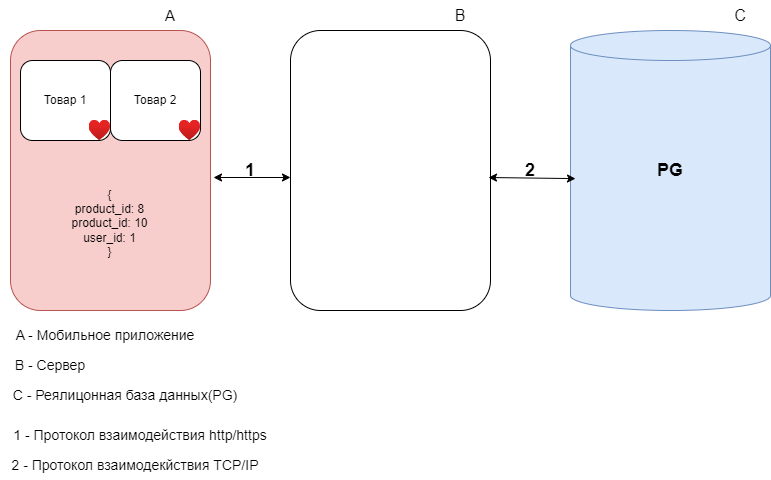

The diagram above was exported from draw.io. Its source (the exported page's mxGraphModel, read from the mxfile embedded in the PNG):
<mxGraphModel dx="1098" dy="828" grid="1" gridSize="10" guides="1" tooltips="1" connect="1" arrows="1" fold="1" page="1" pageScale="1" pageWidth="827" pageHeight="1169" math="0" shadow="0">
  <root>
    <mxCell id="0" />
    <mxCell id="1" parent="0" />
    <mxCell id="iAUiFamDQnuSsLCaNMS5-1" value="" style="rounded=1;whiteSpace=wrap;html=1;fillColor=#f8cecc;strokeColor=#b85450;" parent="1" vertex="1">
      <mxGeometry x="40" y="280" width="200" height="280" as="geometry" />
    </mxCell>
    <mxCell id="iAUiFamDQnuSsLCaNMS5-2" value="" style="rounded=1;whiteSpace=wrap;html=1;" parent="1" vertex="1">
      <mxGeometry x="320" y="280" width="200" height="280" as="geometry" />
    </mxCell>
    <mxCell id="iAUiFamDQnuSsLCaNMS5-3" value="" style="shape=cylinder3;whiteSpace=wrap;html=1;boundedLbl=1;backgroundOutline=1;size=15;fillColor=#dae8fc;strokeColor=#6c8ebf;" parent="1" vertex="1">
      <mxGeometry x="600" y="280" width="200" height="280" as="geometry" />
    </mxCell>
    <mxCell id="iAUiFamDQnuSsLCaNMS5-5" value="" style="endArrow=classic;startArrow=classic;html=1;rounded=0;exitX=1.015;exitY=0.525;exitDx=0;exitDy=0;exitPerimeter=0;entryX=0;entryY=0.525;entryDx=0;entryDy=0;entryPerimeter=0;" parent="1" source="iAUiFamDQnuSsLCaNMS5-1" target="iAUiFamDQnuSsLCaNMS5-2" edge="1">
      <mxGeometry width="50" height="50" relative="1" as="geometry">
        <mxPoint x="390" y="450" as="sourcePoint" />
        <mxPoint x="440" y="400" as="targetPoint" />
      </mxGeometry>
    </mxCell>
    <mxCell id="iAUiFamDQnuSsLCaNMS5-6" value="" style="endArrow=classic;startArrow=classic;html=1;rounded=0;entryX=0.025;entryY=0.529;entryDx=0;entryDy=0;entryPerimeter=0;exitX=0.99;exitY=0.525;exitDx=0;exitDy=0;exitPerimeter=0;" parent="1" source="iAUiFamDQnuSsLCaNMS5-2" target="iAUiFamDQnuSsLCaNMS5-3" edge="1">
      <mxGeometry width="50" height="50" relative="1" as="geometry">
        <mxPoint x="390" y="450" as="sourcePoint" />
        <mxPoint x="440" y="400" as="targetPoint" />
      </mxGeometry>
    </mxCell>
    <mxCell id="iAUiFamDQnuSsLCaNMS5-7" value="&lt;font style=&quot;font-size: 18px;&quot;&gt;&lt;b&gt;1&lt;/b&gt;&lt;/font&gt;" style="text;html=1;align=center;verticalAlign=middle;whiteSpace=wrap;rounded=0;" parent="1" vertex="1">
      <mxGeometry x="250" y="405" width="60" height="30" as="geometry" />
    </mxCell>
    <mxCell id="iAUiFamDQnuSsLCaNMS5-8" value="&lt;font style=&quot;font-size: 18px;&quot;&gt;&lt;b&gt;2&lt;/b&gt;&lt;/font&gt;" style="text;html=1;align=center;verticalAlign=middle;whiteSpace=wrap;rounded=0;" parent="1" vertex="1">
      <mxGeometry x="530" y="405" width="60" height="30" as="geometry" />
    </mxCell>
    <mxCell id="iAUiFamDQnuSsLCaNMS5-9" value="&lt;b&gt;&lt;font style=&quot;font-size: 18px;&quot;&gt;PG&lt;/font&gt;&lt;/b&gt;" style="text;html=1;align=center;verticalAlign=middle;whiteSpace=wrap;rounded=0;" parent="1" vertex="1">
      <mxGeometry x="670" y="405" width="60" height="30" as="geometry" />
    </mxCell>
    <mxCell id="iAUiFamDQnuSsLCaNMS5-10" value="&lt;font style=&quot;font-size: 15px;&quot;&gt;A&lt;/font&gt;" style="text;html=1;align=center;verticalAlign=middle;whiteSpace=wrap;rounded=0;" parent="1" vertex="1">
      <mxGeometry x="170" y="250" width="60" height="30" as="geometry" />
    </mxCell>
    <mxCell id="iAUiFamDQnuSsLCaNMS5-11" value="&lt;font style=&quot;font-size: 16px;&quot;&gt;B&lt;/font&gt;" style="text;html=1;align=center;verticalAlign=middle;whiteSpace=wrap;rounded=0;" parent="1" vertex="1">
      <mxGeometry x="460" y="250" width="60" height="30" as="geometry" />
    </mxCell>
    <mxCell id="iAUiFamDQnuSsLCaNMS5-12" value="&lt;font style=&quot;font-size: 16px;&quot;&gt;C&lt;/font&gt;" style="text;html=1;align=center;verticalAlign=middle;whiteSpace=wrap;rounded=0;" parent="1" vertex="1">
      <mxGeometry x="740" y="250" width="60" height="30" as="geometry" />
    </mxCell>
    <mxCell id="iAUiFamDQnuSsLCaNMS5-13" value="&lt;font style=&quot;font-size: 14px;&quot;&gt;A - Мобильное приложение&lt;/font&gt;" style="text;html=1;align=center;verticalAlign=middle;whiteSpace=wrap;rounded=0;" parent="1" vertex="1">
      <mxGeometry x="40" y="570" width="190" height="30" as="geometry" />
    </mxCell>
    <mxCell id="iAUiFamDQnuSsLCaNMS5-14" value="&lt;font style=&quot;font-size: 14px;&quot;&gt;B - Сервер&lt;/font&gt;" style="text;html=1;align=center;verticalAlign=middle;whiteSpace=wrap;rounded=0;" parent="1" vertex="1">
      <mxGeometry x="40" y="600" width="80" height="30" as="geometry" />
    </mxCell>
    <mxCell id="iAUiFamDQnuSsLCaNMS5-15" value="&lt;font style=&quot;font-size: 14px;&quot;&gt;С - Реялицонная база данных(PG)&lt;/font&gt;" style="text;html=1;align=center;verticalAlign=middle;whiteSpace=wrap;rounded=0;" parent="1" vertex="1">
      <mxGeometry x="40" y="630" width="230" height="30" as="geometry" />
    </mxCell>
    <mxCell id="iAUiFamDQnuSsLCaNMS5-16" value="&lt;font style=&quot;font-size: 14px;&quot;&gt;1 - Протокол взаимодействия http/https&lt;/font&gt;" style="text;html=1;align=center;verticalAlign=middle;whiteSpace=wrap;rounded=0;" parent="1" vertex="1">
      <mxGeometry x="30" y="670" width="280" height="30" as="geometry" />
    </mxCell>
    <mxCell id="iAUiFamDQnuSsLCaNMS5-17" value="&lt;font style=&quot;font-size: 14px;&quot;&gt;2 - Протокол взаимодекйствия&amp;nbsp;TCP/IP&lt;/font&gt;" style="text;html=1;align=center;verticalAlign=middle;whiteSpace=wrap;rounded=0;" parent="1" vertex="1">
      <mxGeometry x="30" y="700" width="270" height="30" as="geometry" />
    </mxCell>
    <mxCell id="iAUiFamDQnuSsLCaNMS5-18" value="" style="rounded=1;whiteSpace=wrap;html=1;" parent="1" vertex="1">
      <mxGeometry x="50" y="310" width="90" height="80" as="geometry" />
    </mxCell>
    <mxCell id="iAUiFamDQnuSsLCaNMS5-19" value="" style="rounded=1;whiteSpace=wrap;html=1;" parent="1" vertex="1">
      <mxGeometry x="140" y="310" width="90" height="80" as="geometry" />
    </mxCell>
    <mxCell id="iAUiFamDQnuSsLCaNMS5-20" value="Товар 1" style="text;html=1;align=center;verticalAlign=middle;whiteSpace=wrap;rounded=0;" parent="1" vertex="1">
      <mxGeometry x="65" y="335" width="60" height="30" as="geometry" />
    </mxCell>
    <mxCell id="iAUiFamDQnuSsLCaNMS5-21" value="Товар 2" style="text;html=1;align=center;verticalAlign=middle;whiteSpace=wrap;rounded=0;" parent="1" vertex="1">
      <mxGeometry x="155" y="335" width="60" height="30" as="geometry" />
    </mxCell>
    <mxCell id="iAUiFamDQnuSsLCaNMS5-22" value="" style="image;aspect=fixed;html=1;points=[];align=center;fontSize=12;image=img/lib/azure2/general/Heart.svg;" parent="1" vertex="1">
      <mxGeometry x="118.67" y="370" width="21.33" height="20" as="geometry" />
    </mxCell>
    <mxCell id="iAUiFamDQnuSsLCaNMS5-23" value="" style="image;aspect=fixed;html=1;points=[];align=center;fontSize=12;image=img/lib/azure2/general/Heart.svg;" parent="1" vertex="1">
      <mxGeometry x="208.67000000000002" y="370" width="21.33" height="20" as="geometry" />
    </mxCell>
    <mxCell id="mzES-6CcJnz_S44mAV2K-1" value="{&lt;div&gt;product_id: 8&lt;/div&gt;&lt;div&gt;product_id: 10&lt;br&gt;&lt;/div&gt;&lt;div&gt;user_id: 1&lt;/div&gt;&lt;div&gt;}&lt;/div&gt;" style="text;html=1;align=center;verticalAlign=middle;whiteSpace=wrap;rounded=0;" parent="1" vertex="1">
      <mxGeometry x="89.34" y="435" width="100.66" height="75" as="geometry" />
    </mxCell>
  </root>
</mxGraphModel>